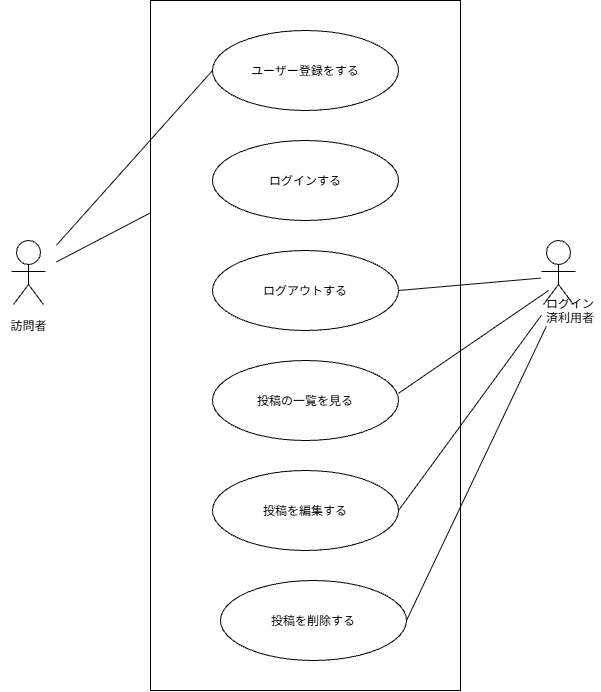

The diagram above was exported from draw.io. Its source (the exported page's mxGraphModel, read from the mxfile embedded in the PNG):
<mxGraphModel dx="1325" dy="881" grid="1" gridSize="10" guides="1" tooltips="1" connect="1" arrows="1" fold="1" page="1" pageScale="1" pageWidth="827" pageHeight="1169" math="0" shadow="0">
  <root>
    <mxCell id="0" />
    <mxCell id="1" parent="0" />
    <mxCell id="C12xAK58K54sbBV_hH2K-15" edge="1" parent="1" source="C12xAK58K54sbBV_hH2K-1" style="rounded=0;orthogonalLoop=1;jettySize=auto;html=1;entryX=0;entryY=0.5;entryDx=0;entryDy=0;defaultLabelBackgroundColor=page;" target="C12xAK58K54sbBV_hH2K-8">
      <mxGeometry relative="1" as="geometry" />
    </mxCell>
    <mxCell id="C12xAK58K54sbBV_hH2K-1" parent="1" style="shape=mermaidUsecaseActor;actorType=normal;verticalLabelPosition=bottom;verticalAlign=top;html=1;outlineConnect=0;labelPerimeter=1;" value="訪問者" vertex="1">
      <mxGeometry height="72" width="56" x="130" y="320" as="geometry" />
    </mxCell>
    <mxCell id="C12xAK58K54sbBV_hH2K-2" parent="1" style="shape=mermaidUsecaseActor;actorType=normal;verticalLabelPosition=bottom;verticalAlign=top;html=1;outlineConnect=0;labelPerimeter=1;" value="" vertex="1">
      <mxGeometry height="72" width="56" x="660" y="320" as="geometry" />
    </mxCell>
    <mxCell id="C12xAK58K54sbBV_hH2K-3" parent="1" style="rounded=0;whiteSpace=wrap;html=1;" value="" vertex="1">
      <mxGeometry height="690" width="310" x="280" y="80" as="geometry" />
    </mxCell>
    <mxCell id="C12xAK58K54sbBV_hH2K-16" edge="1" parent="1" source="C12xAK58K54sbBV_hH2K-4" style="rounded=0;orthogonalLoop=1;jettySize=auto;html=1;entryX=1;entryY=0.5;entryDx=0;entryDy=0;defaultLabelBackgroundColor=page;strokeColor=default;endArrow=none;endFill=0;" target="C12xAK58K54sbBV_hH2K-9">
      <mxGeometry relative="1" as="geometry" />
    </mxCell>
    <mxCell id="C12xAK58K54sbBV_hH2K-18" edge="1" parent="1" source="C12xAK58K54sbBV_hH2K-4" style="rounded=0;orthogonalLoop=1;jettySize=auto;html=1;entryX=1;entryY=0.5;entryDx=0;entryDy=0;defaultLabelBackgroundColor=page;endArrow=none;endFill=0;" target="C12xAK58K54sbBV_hH2K-11">
      <mxGeometry relative="1" as="geometry" />
    </mxCell>
    <mxCell id="C12xAK58K54sbBV_hH2K-19" edge="1" parent="1" source="C12xAK58K54sbBV_hH2K-4" style="rounded=0;orthogonalLoop=1;jettySize=auto;html=1;entryX=1;entryY=0.5;entryDx=0;entryDy=0;defaultLabelBackgroundColor=page;endArrow=none;endFill=0;" target="C12xAK58K54sbBV_hH2K-12">
      <mxGeometry relative="1" as="geometry" />
    </mxCell>
    <mxCell id="C12xAK58K54sbBV_hH2K-4" parent="1" style="text;html=1;whiteSpace=wrap;strokeColor=none;fillColor=none;align=center;verticalAlign=top;rounded=0;labelPosition=center;verticalLabelPosition=bottom;labelPerimeter=1;" value="ログイン済利用者" vertex="1">
      <mxGeometry height="30" width="60" x="670" y="340" as="geometry" />
    </mxCell>
    <mxCell id="C12xAK58K54sbBV_hH2K-7" parent="1" style="ellipse;whiteSpace=wrap;html=1;shapeInside=1;" value="ユーザー登録をする" vertex="1">
      <mxGeometry height="80" width="186" x="342" y="110" as="geometry" />
    </mxCell>
    <mxCell id="C12xAK58K54sbBV_hH2K-8" parent="1" style="ellipse;whiteSpace=wrap;html=1;shapeInside=1;" value="ログインする" vertex="1">
      <mxGeometry height="80" width="186" x="342" y="220" as="geometry" />
    </mxCell>
    <mxCell id="C12xAK58K54sbBV_hH2K-9" parent="1" style="ellipse;whiteSpace=wrap;html=1;shapeInside=1;" value="ログアウトする" vertex="1">
      <mxGeometry height="80" width="186" x="342" y="330" as="geometry" />
    </mxCell>
    <mxCell id="C12xAK58K54sbBV_hH2K-10" parent="1" style="ellipse;whiteSpace=wrap;html=1;shapeInside=1;" value="投稿の一覧を見る" vertex="1">
      <mxGeometry height="80" width="186" x="342" y="440" as="geometry" />
    </mxCell>
    <mxCell id="C12xAK58K54sbBV_hH2K-11" parent="1" style="ellipse;whiteSpace=wrap;html=1;shapeInside=1;" value="投稿を編集する" vertex="1">
      <mxGeometry height="80" width="186" x="342" y="550" as="geometry" />
    </mxCell>
    <mxCell id="C12xAK58K54sbBV_hH2K-12" parent="1" style="ellipse;whiteSpace=wrap;html=1;shapeInside=1;" value="投稿を削除する" vertex="1">
      <mxGeometry height="80" width="186" x="350" y="660" as="geometry" />
    </mxCell>
    <mxCell id="C12xAK58K54sbBV_hH2K-14" edge="1" parent="1" source="C12xAK58K54sbBV_hH2K-1" style="endArrow=none;html=1;rounded=0;defaultLabelBackgroundColor=page;entryX=0;entryY=0.5;entryDx=0;entryDy=0;" target="C12xAK58K54sbBV_hH2K-7" value="">
      <mxGeometry height="50" relative="1" width="50" as="geometry">
        <mxPoint x="360" y="390" as="sourcePoint" />
        <mxPoint x="410" y="340" as="targetPoint" />
      </mxGeometry>
    </mxCell>
    <mxCell id="C12xAK58K54sbBV_hH2K-17" edge="1" parent="1" source="C12xAK58K54sbBV_hH2K-4" style="rounded=0;orthogonalLoop=1;jettySize=auto;html=1;entryX=1;entryY=0.41;entryDx=0;entryDy=0;entryPerimeter=0;defaultLabelBackgroundColor=page;endArrow=none;endFill=0;" target="C12xAK58K54sbBV_hH2K-10">
      <mxGeometry relative="1" as="geometry" />
    </mxCell>
  </root>
</mxGraphModel>